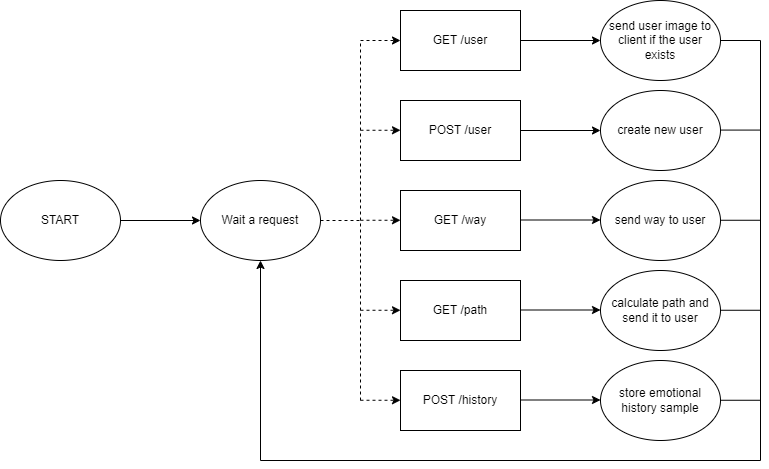

The diagram above was exported from draw.io. Its source (the exported page's mxGraphModel, read from the mxfile embedded in the PNG):
<mxGraphModel dx="1434" dy="844" grid="1" gridSize="10" guides="1" tooltips="1" connect="1" arrows="1" fold="1" page="1" pageScale="1" pageWidth="827" pageHeight="1169" math="0" shadow="0">
  <root>
    <mxCell id="0" />
    <mxCell id="1" parent="0" />
    <mxCell id="-5hGeyqlxD1lcWNWxOtd-1" value="START" style="ellipse;whiteSpace=wrap;html=1;" parent="1" vertex="1">
      <mxGeometry x="40" y="280" width="120" height="80" as="geometry" />
    </mxCell>
    <mxCell id="-5hGeyqlxD1lcWNWxOtd-2" value="Wait a request" style="ellipse;whiteSpace=wrap;html=1;" parent="1" vertex="1">
      <mxGeometry x="240" y="280" width="120" height="80" as="geometry" />
    </mxCell>
    <mxCell id="-5hGeyqlxD1lcWNWxOtd-3" value="GET /user" style="rounded=0;whiteSpace=wrap;html=1;" parent="1" vertex="1">
      <mxGeometry x="440" y="110" width="120" height="60" as="geometry" />
    </mxCell>
    <mxCell id="-5hGeyqlxD1lcWNWxOtd-4" value="POST /user" style="rounded=0;whiteSpace=wrap;html=1;" parent="1" vertex="1">
      <mxGeometry x="440" y="200" width="120" height="60" as="geometry" />
    </mxCell>
    <mxCell id="-5hGeyqlxD1lcWNWxOtd-5" value="GET /way" style="rounded=0;whiteSpace=wrap;html=1;" parent="1" vertex="1">
      <mxGeometry x="440" y="290" width="120" height="60" as="geometry" />
    </mxCell>
    <mxCell id="-5hGeyqlxD1lcWNWxOtd-6" value="GET /path" style="rounded=0;whiteSpace=wrap;html=1;" parent="1" vertex="1">
      <mxGeometry x="440" y="380" width="120" height="60" as="geometry" />
    </mxCell>
    <mxCell id="-5hGeyqlxD1lcWNWxOtd-7" value="POST /history" style="rounded=0;whiteSpace=wrap;html=1;" parent="1" vertex="1">
      <mxGeometry x="440" y="470" width="120" height="60" as="geometry" />
    </mxCell>
    <mxCell id="-5hGeyqlxD1lcWNWxOtd-8" value="send user image to client if the user exists" style="ellipse;whiteSpace=wrap;html=1;" parent="1" vertex="1">
      <mxGeometry x="640" y="100" width="120" height="80" as="geometry" />
    </mxCell>
    <mxCell id="-5hGeyqlxD1lcWNWxOtd-9" value="create new user" style="ellipse;whiteSpace=wrap;html=1;" parent="1" vertex="1">
      <mxGeometry x="640" y="190" width="120" height="80" as="geometry" />
    </mxCell>
    <mxCell id="-5hGeyqlxD1lcWNWxOtd-10" value="send way to user" style="ellipse;whiteSpace=wrap;html=1;" parent="1" vertex="1">
      <mxGeometry x="640" y="280" width="120" height="80" as="geometry" />
    </mxCell>
    <mxCell id="-5hGeyqlxD1lcWNWxOtd-11" value="calculate path and send it to user" style="ellipse;whiteSpace=wrap;html=1;" parent="1" vertex="1">
      <mxGeometry x="640" y="370" width="120" height="80" as="geometry" />
    </mxCell>
    <mxCell id="-5hGeyqlxD1lcWNWxOtd-12" value="store emotional history sample" style="ellipse;whiteSpace=wrap;html=1;" parent="1" vertex="1">
      <mxGeometry x="640" y="460" width="120" height="80" as="geometry" />
    </mxCell>
    <mxCell id="-5hGeyqlxD1lcWNWxOtd-13" value="" style="endArrow=classic;html=1;rounded=0;exitX=1;exitY=0.5;exitDx=0;exitDy=0;entryX=0;entryY=0.5;entryDx=0;entryDy=0;" parent="1" source="-5hGeyqlxD1lcWNWxOtd-1" target="-5hGeyqlxD1lcWNWxOtd-2" edge="1">
      <mxGeometry width="50" height="50" relative="1" as="geometry">
        <mxPoint x="120" y="250" as="sourcePoint" />
        <mxPoint x="170" y="200" as="targetPoint" />
      </mxGeometry>
    </mxCell>
    <mxCell id="-5hGeyqlxD1lcWNWxOtd-14" value="" style="endArrow=classic;html=1;rounded=0;exitX=1;exitY=0.5;exitDx=0;exitDy=0;entryX=0;entryY=0.5;entryDx=0;entryDy=0;" parent="1" source="-5hGeyqlxD1lcWNWxOtd-3" target="-5hGeyqlxD1lcWNWxOtd-8" edge="1">
      <mxGeometry width="50" height="50" relative="1" as="geometry">
        <mxPoint x="170" y="330" as="sourcePoint" />
        <mxPoint x="250" y="330" as="targetPoint" />
      </mxGeometry>
    </mxCell>
    <mxCell id="-5hGeyqlxD1lcWNWxOtd-15" value="" style="endArrow=classic;html=1;rounded=0;exitX=1;exitY=0.5;exitDx=0;exitDy=0;entryX=0;entryY=0.5;entryDx=0;entryDy=0;" parent="1" source="-5hGeyqlxD1lcWNWxOtd-4" target="-5hGeyqlxD1lcWNWxOtd-9" edge="1">
      <mxGeometry width="50" height="50" relative="1" as="geometry">
        <mxPoint x="570" y="150" as="sourcePoint" />
        <mxPoint x="650" y="150" as="targetPoint" />
      </mxGeometry>
    </mxCell>
    <mxCell id="-5hGeyqlxD1lcWNWxOtd-16" value="" style="endArrow=classic;html=1;rounded=0;exitX=1;exitY=0.5;exitDx=0;exitDy=0;entryX=0;entryY=0.5;entryDx=0;entryDy=0;" parent="1" edge="1">
      <mxGeometry width="50" height="50" relative="1" as="geometry">
        <mxPoint x="560" y="319.5" as="sourcePoint" />
        <mxPoint x="640" y="319.5" as="targetPoint" />
      </mxGeometry>
    </mxCell>
    <mxCell id="-5hGeyqlxD1lcWNWxOtd-17" value="" style="endArrow=classic;html=1;rounded=0;exitX=1;exitY=0.5;exitDx=0;exitDy=0;entryX=0;entryY=0.5;entryDx=0;entryDy=0;" parent="1" edge="1">
      <mxGeometry width="50" height="50" relative="1" as="geometry">
        <mxPoint x="560" y="409.5" as="sourcePoint" />
        <mxPoint x="640" y="409.5" as="targetPoint" />
      </mxGeometry>
    </mxCell>
    <mxCell id="-5hGeyqlxD1lcWNWxOtd-18" value="" style="endArrow=classic;html=1;rounded=0;exitX=1;exitY=0.5;exitDx=0;exitDy=0;entryX=0;entryY=0.5;entryDx=0;entryDy=0;" parent="1" edge="1">
      <mxGeometry width="50" height="50" relative="1" as="geometry">
        <mxPoint x="560" y="499.5" as="sourcePoint" />
        <mxPoint x="640" y="499.5" as="targetPoint" />
      </mxGeometry>
    </mxCell>
    <mxCell id="-5hGeyqlxD1lcWNWxOtd-19" value="" style="endArrow=none;dashed=1;html=1;rounded=0;" parent="1" edge="1">
      <mxGeometry width="50" height="50" relative="1" as="geometry">
        <mxPoint x="400" y="500" as="sourcePoint" />
        <mxPoint x="400" y="140" as="targetPoint" />
      </mxGeometry>
    </mxCell>
    <mxCell id="-5hGeyqlxD1lcWNWxOtd-20" value="" style="endArrow=none;dashed=1;html=1;rounded=0;exitX=1;exitY=0.5;exitDx=0;exitDy=0;" parent="1" source="-5hGeyqlxD1lcWNWxOtd-2" edge="1">
      <mxGeometry width="50" height="50" relative="1" as="geometry">
        <mxPoint x="400" y="240" as="sourcePoint" />
        <mxPoint x="400" y="320" as="targetPoint" />
      </mxGeometry>
    </mxCell>
    <mxCell id="-5hGeyqlxD1lcWNWxOtd-21" value="" style="endArrow=classic;html=1;rounded=0;entryX=0;entryY=0.5;entryDx=0;entryDy=0;dashed=1;" parent="1" target="-5hGeyqlxD1lcWNWxOtd-3" edge="1">
      <mxGeometry width="50" height="50" relative="1" as="geometry">
        <mxPoint x="400" y="140" as="sourcePoint" />
        <mxPoint x="450" y="190" as="targetPoint" />
      </mxGeometry>
    </mxCell>
    <mxCell id="-5hGeyqlxD1lcWNWxOtd-22" value="" style="endArrow=classic;html=1;rounded=0;entryX=0;entryY=0.5;entryDx=0;entryDy=0;dashed=1;" parent="1" edge="1">
      <mxGeometry width="50" height="50" relative="1" as="geometry">
        <mxPoint x="400" y="229.76" as="sourcePoint" />
        <mxPoint x="440" y="229.76" as="targetPoint" />
      </mxGeometry>
    </mxCell>
    <mxCell id="-5hGeyqlxD1lcWNWxOtd-23" value="" style="endArrow=classic;html=1;rounded=0;entryX=0;entryY=0.5;entryDx=0;entryDy=0;dashed=1;" parent="1" edge="1">
      <mxGeometry width="50" height="50" relative="1" as="geometry">
        <mxPoint x="400" y="319.76" as="sourcePoint" />
        <mxPoint x="440" y="319.76" as="targetPoint" />
      </mxGeometry>
    </mxCell>
    <mxCell id="-5hGeyqlxD1lcWNWxOtd-24" value="" style="endArrow=classic;html=1;rounded=0;entryX=0;entryY=0.5;entryDx=0;entryDy=0;dashed=1;" parent="1" edge="1">
      <mxGeometry width="50" height="50" relative="1" as="geometry">
        <mxPoint x="400" y="409.76" as="sourcePoint" />
        <mxPoint x="440" y="409.76" as="targetPoint" />
      </mxGeometry>
    </mxCell>
    <mxCell id="-5hGeyqlxD1lcWNWxOtd-25" value="" style="endArrow=classic;html=1;rounded=0;entryX=0;entryY=0.5;entryDx=0;entryDy=0;dashed=1;" parent="1" edge="1">
      <mxGeometry width="50" height="50" relative="1" as="geometry">
        <mxPoint x="400" y="499.76" as="sourcePoint" />
        <mxPoint x="440" y="499.76" as="targetPoint" />
      </mxGeometry>
    </mxCell>
    <mxCell id="-5hGeyqlxD1lcWNWxOtd-26" value="" style="endArrow=classic;html=1;rounded=0;entryX=0.5;entryY=1;entryDx=0;entryDy=0;" parent="1" target="-5hGeyqlxD1lcWNWxOtd-2" edge="1">
      <mxGeometry width="50" height="50" relative="1" as="geometry">
        <mxPoint x="800" y="140" as="sourcePoint" />
        <mxPoint x="490" y="350" as="targetPoint" />
        <Array as="points">
          <mxPoint x="800" y="560" />
          <mxPoint x="300" y="560" />
        </Array>
      </mxGeometry>
    </mxCell>
    <mxCell id="-5hGeyqlxD1lcWNWxOtd-27" value="" style="endArrow=none;html=1;rounded=0;entryX=1;entryY=0.5;entryDx=0;entryDy=0;" parent="1" target="-5hGeyqlxD1lcWNWxOtd-8" edge="1">
      <mxGeometry width="50" height="50" relative="1" as="geometry">
        <mxPoint x="800" y="140" as="sourcePoint" />
        <mxPoint x="290" y="160" as="targetPoint" />
      </mxGeometry>
    </mxCell>
    <mxCell id="-5hGeyqlxD1lcWNWxOtd-28" value="" style="endArrow=none;html=1;rounded=0;entryX=1;entryY=0.5;entryDx=0;entryDy=0;" parent="1" edge="1">
      <mxGeometry width="50" height="50" relative="1" as="geometry">
        <mxPoint x="800" y="229.57999999999998" as="sourcePoint" />
        <mxPoint x="760" y="229.57999999999998" as="targetPoint" />
      </mxGeometry>
    </mxCell>
    <mxCell id="-5hGeyqlxD1lcWNWxOtd-29" value="" style="endArrow=none;html=1;rounded=0;entryX=1;entryY=0.5;entryDx=0;entryDy=0;" parent="1" edge="1">
      <mxGeometry width="50" height="50" relative="1" as="geometry">
        <mxPoint x="800" y="319.76" as="sourcePoint" />
        <mxPoint x="760" y="319.76" as="targetPoint" />
      </mxGeometry>
    </mxCell>
    <mxCell id="-5hGeyqlxD1lcWNWxOtd-30" value="" style="endArrow=none;html=1;rounded=0;entryX=1;entryY=0.5;entryDx=0;entryDy=0;" parent="1" edge="1">
      <mxGeometry width="50" height="50" relative="1" as="geometry">
        <mxPoint x="800" y="409.76" as="sourcePoint" />
        <mxPoint x="760" y="409.76" as="targetPoint" />
      </mxGeometry>
    </mxCell>
    <mxCell id="-5hGeyqlxD1lcWNWxOtd-31" value="" style="endArrow=none;html=1;rounded=0;entryX=1;entryY=0.5;entryDx=0;entryDy=0;" parent="1" edge="1">
      <mxGeometry width="50" height="50" relative="1" as="geometry">
        <mxPoint x="800" y="499.76" as="sourcePoint" />
        <mxPoint x="760" y="499.76" as="targetPoint" />
      </mxGeometry>
    </mxCell>
  </root>
</mxGraphModel>